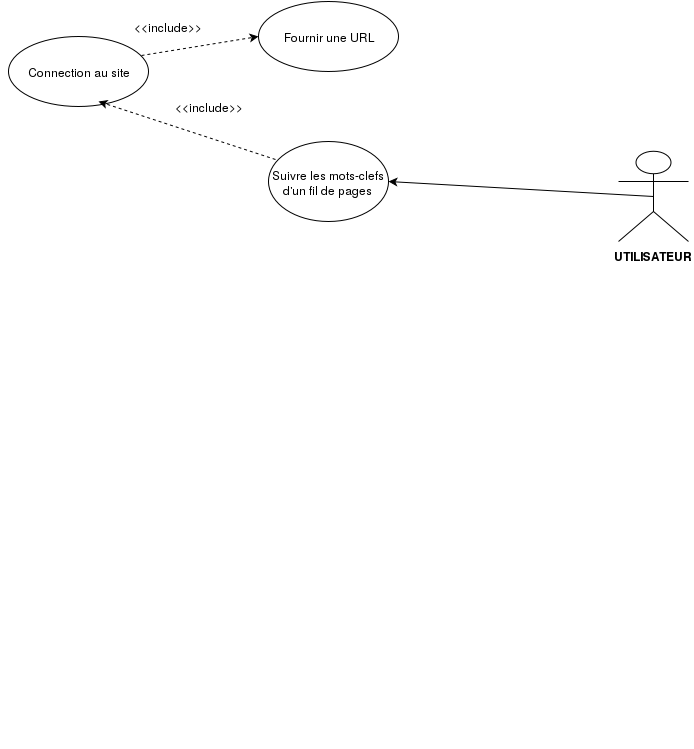

The diagram above was exported from draw.io. Its source (the exported page's mxGraphModel, read from the mxfile embedded in the PNG):
<mxGraphModel dx="1434" dy="698" grid="1" gridSize="10" guides="1" tooltips="1" connect="1" arrows="1" fold="1" page="1" pageScale="1" pageWidth="826" pageHeight="1169" background="#ffffff" math="0" shadow="0">
  <root>
    <mxCell id="0" />
    <mxCell id="1" parent="0" />
    <mxCell id="16" value="&lt;p&gt;Connection au site&lt;/p&gt;" style="ellipse;whiteSpace=wrap;html=1;" parent="1" vertex="1">
      <mxGeometry x="100" y="55" width="140" height="70" as="geometry" />
    </mxCell>
    <mxCell id="17" value="&lt;p&gt;&lt;span&gt;Fournir une &lt;/span&gt;&lt;span&gt;URL&lt;/span&gt;&lt;/p&gt;" style="ellipse;whiteSpace=wrap;html=1;" parent="1" vertex="1">
      <mxGeometry x="350" y="20" width="140" height="70" as="geometry" />
    </mxCell>
    <mxCell id="19" value="&lt;b&gt;UTILISATEUR&lt;/b&gt;" style="shape=umlActor;verticalLabelPosition=bottom;labelBackgroundColor=#ffffff;verticalAlign=top;html=1;fillColor=#ffffff;strokeColor=#000000;" parent="1" vertex="1">
      <mxGeometry x="710" y="170" width="70" height="90" as="geometry" />
    </mxCell>
    <mxCell id="47" style="edgeStyle=orthogonalEdgeStyle;rounded=0;html=1;exitX=1;exitY=0.75;entryX=1;entryY=0.75;jettySize=auto;orthogonalLoop=1;" parent="1" edge="1">
      <mxGeometry relative="1" as="geometry">
        <mxPoint x="100" y="758" as="sourcePoint" />
        <mxPoint x="100" y="758" as="targetPoint" />
      </mxGeometry>
    </mxCell>
    <mxCell id="59" value="&amp;lt;&amp;lt;include&amp;gt;&amp;gt;" style="text;html=1;strokeColor=none;fillColor=none;align=center;verticalAlign=middle;whiteSpace=wrap;overflow=hidden;" parent="1" vertex="1">
      <mxGeometry x="260" y="115" width="80" height="20" as="geometry" />
    </mxCell>
    <mxCell id="69" value="Suivre les mots-clefs d'un fil de pages&lt;br&gt;" style="ellipse;whiteSpace=wrap;html=1;" parent="1" vertex="1">
      <mxGeometry x="360" y="160" width="120" height="80" as="geometry" />
    </mxCell>
    <mxCell id="81" value="" style="endArrow=classic;html=1;exitX=0.058;exitY=0.225;exitPerimeter=0;dashed=1;" parent="1" source="69" edge="1">
      <mxGeometry width="50" height="50" relative="1" as="geometry">
        <mxPoint x="140" y="170" as="sourcePoint" />
        <mxPoint x="190" y="120" as="targetPoint" />
      </mxGeometry>
    </mxCell>
    <mxCell id="82" value="&amp;lt;&amp;lt;include&amp;gt;&amp;gt;" style="text;html=1;strokeColor=none;fillColor=none;align=center;verticalAlign=middle;whiteSpace=wrap;overflow=hidden;" parent="1" vertex="1">
      <mxGeometry x="224" y="35" width="72" height="20" as="geometry" />
    </mxCell>
    <mxCell id="87" value="" style="endArrow=classic;html=1;dashed=1;entryX=0;entryY=0.5;exitX=0.95;exitY=0.271;exitPerimeter=0;" parent="1" source="16" target="17" edge="1">
      <mxGeometry width="50" height="50" relative="1" as="geometry">
        <mxPoint x="10" y="60" as="sourcePoint" />
        <mxPoint x="60" y="10" as="targetPoint" />
      </mxGeometry>
    </mxCell>
    <mxCell id="88" value="" style="endArrow=classic;html=1;exitX=0.5;exitY=0.5;exitPerimeter=0;entryX=1;entryY=0.5;" parent="1" source="19" target="69" edge="1">
      <mxGeometry width="50" height="50" relative="1" as="geometry">
        <mxPoint x="10" y="60" as="sourcePoint" />
        <mxPoint x="60" y="10" as="targetPoint" />
      </mxGeometry>
    </mxCell>
  </root>
</mxGraphModel>